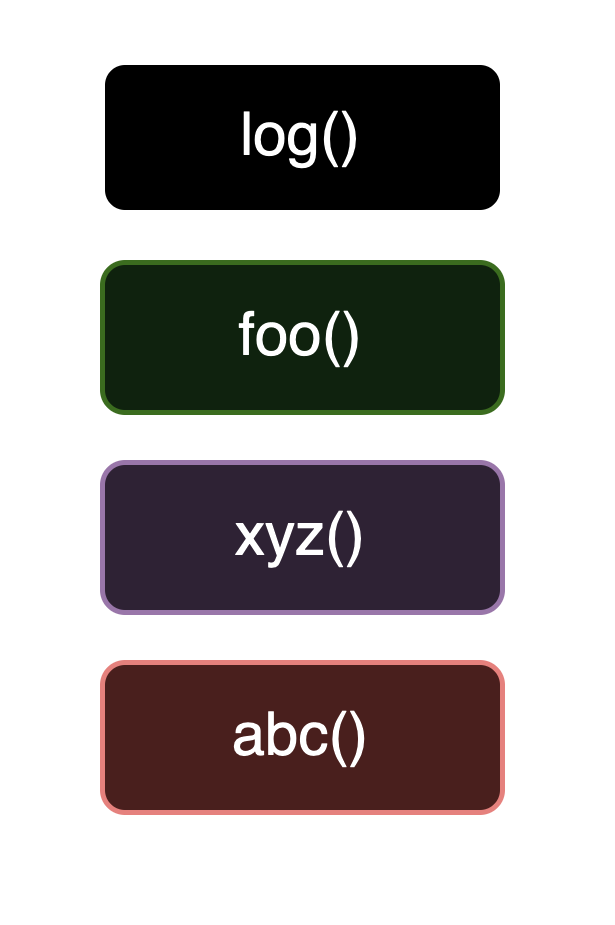

The diagram above was exported from draw.io. Its source (the exported page's mxGraphModel, read from the mxfile embedded in the PNG):
<mxGraphModel dx="915" dy="1702" grid="1" gridSize="10" guides="1" tooltips="1" connect="1" arrows="1" fold="1" page="1" pageScale="1" pageWidth="850" pageHeight="1100" background="none" math="0" shadow="0">
  <root>
    <mxCell id="0" />
    <mxCell id="1" parent="0" />
    <mxCell id="2" value="" style="group" vertex="1" connectable="0" parent="1">
      <mxGeometry x="890" y="-10" width="100" height="170" as="geometry" />
    </mxCell>
    <mxCell id="3" value="" style="endArrow=none;html=1;rounded=0;strokeWidth=5;" edge="1" parent="2">
      <mxGeometry width="50" height="50" relative="1" as="geometry">
        <mxPoint y="170" as="sourcePoint" />
        <mxPoint as="targetPoint" />
      </mxGeometry>
    </mxCell>
    <mxCell id="4" value="" style="endArrow=oval;html=1;rounded=0;strokeWidth=5;startArrow=oval;startFill=1;endFill=1;" edge="1" parent="2">
      <mxGeometry width="50" height="50" relative="1" as="geometry">
        <mxPoint y="170" as="sourcePoint" />
        <mxPoint x="100" y="170" as="targetPoint" />
      </mxGeometry>
    </mxCell>
    <mxCell id="5" value="" style="endArrow=none;html=1;rounded=0;strokeWidth=5;" edge="1" parent="2">
      <mxGeometry width="50" height="50" relative="1" as="geometry">
        <mxPoint x="100" as="sourcePoint" />
        <mxPoint x="100" y="170" as="targetPoint" />
      </mxGeometry>
    </mxCell>
    <mxCell id="6" value="abc()" style="rounded=1;whiteSpace=wrap;html=1;fillColor=#f8cecc;strokeColor=#b85450;" vertex="1" parent="2">
      <mxGeometry x="10" y="130" width="80" height="30" as="geometry" />
    </mxCell>
    <mxCell id="7" value="xyz()" style="rounded=1;whiteSpace=wrap;html=1;fillColor=#e1d5e7;strokeColor=#9673a6;" vertex="1" parent="2">
      <mxGeometry x="10" y="90" width="80" height="30" as="geometry" />
    </mxCell>
    <mxCell id="8" value="foo()" style="rounded=1;whiteSpace=wrap;html=1;fillColor=#d5e8d4;strokeColor=#82b366;" vertex="1" parent="2">
      <mxGeometry x="10" y="50" width="80" height="30" as="geometry" />
    </mxCell>
    <mxCell id="9" value="log()" style="rounded=1;whiteSpace=wrap;html=1;" vertex="1" parent="2">
      <mxGeometry x="10" y="10" width="80" height="30" as="geometry" />
    </mxCell>
  </root>
</mxGraphModel>